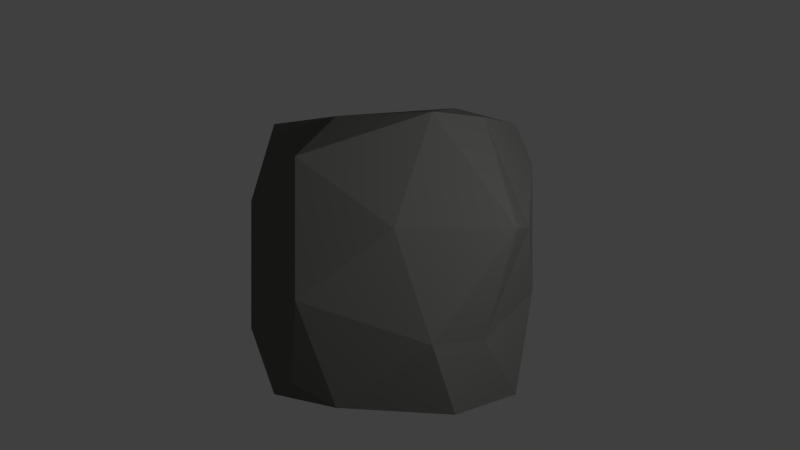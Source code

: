 # Source: Obstacle_Snow.blend  (saved by Blender 2.69.0; exported with 4.5.12 LTS)
import bpy
from mathutils import Matrix  # noqa: F401  (used for matrix-valued properties, if any)

bpy.ops.wm.read_factory_settings(use_empty=True)
scene = bpy.context.scene
scene.name = 'Scene'

# ---- collections
col_collection_1 = bpy.data.collections.new('Collection 1'); scene.collection.children.link(col_collection_1)

# ---- materials (node trees are filled in below, after node groups)
mat_obstacle_material = bpy.data.materials.new('Obstacle_Material')
mat_obstacle_material.alpha_threshold = 0.0
mat_obstacle_material.roughness = 0.5
mat_obstacle_material.line_color = (0.0, 0.0, 0.0, 1.0)

# ---- material node trees
mat_obstacle_material.use_nodes = True; mat_obstacle_material.node_tree.nodes.clear()
_N = mat_obstacle_material.node_tree.nodes; _L = mat_obstacle_material.node_tree.links
n0 = _N.new('ShaderNodeOutputMaterial'); n0.name = 'Material Output'; n0.location = (300, 300)
n1 = _N.new('ShaderNodeBsdfDiffuse'); n1.name = 'Diffuse BSDF'; n1.location = (10, 300)
n1.inputs[0].default_value = (0.1451, 0.1473, 0.1356, 1.0)
_L.new(n1.outputs[0], n0.inputs[0])
n0.is_active_output = True

# ---- world
world_world = bpy.data.worlds.new('World'); scene.world = world_world
world_world.color = (0.05088, 0.05088, 0.05088)
world_world.use_sun_shadow = False
world_world.sun_shadow_jitter_overblur = 0.0
world_world.cycles.sampling_method = 'MANUAL'
world_world.cycles.sample_map_resolution = 256

# ---- cameras
cam_camera = bpy.data.cameras.new('Camera')
cam_camera.clip_end = 100.0
cam_camera.lens = 35.0
cam_camera.sensor_width = 32.0
cam_camera.sensor_height = 18.0
cam_camera.ortho_scale = 7.314
cam_camera.dof.focus_distance = 0.0

# ---- lights
light_lamp = bpy.data.lights.new('Lamp', 'POINT')
light_lamp.transmission_factor = 0.0
light_lamp.cutoff_distance = 30.0
light_lamp.energy = 100.0
light_lamp.shadow_buffer_clip_start = 1.001
light_lamp.shadow_soft_size = 0.1
light_lamp.shadow_maximum_resolution = 0.006
light_lamp.use_absolute_resolution = True
light_lamp.cycles.use_multiple_importance_sampling = False

# ---- meshes
me_icosphere_002 = bpy.data.meshes.new('Icosphere.002')
me_icosphere_002.from_pydata([(0.0, 0.0, -1.0), (0.4407, -0.5257, -0.4472), (-0.2764, -0.8506, -0.4472), (-0.643, -0.1781, -0.4472), (-0.2764, 0.5468, -0.4472), (0.4407, 0.5257, -0.4472), (0.2764, -0.8506, 0.4472), (-0.4721, -0.7039, 0.4472), (-0.4721, 0.3476, 0.4472), (0.2764, 0.5468, 0.4472), (0.6115, 0.0, 0.4472), (0.0, 0.0, 1.0), (-0.1625, -0.5, -0.8507), (0.4253, -0.309, -0.8507), (0.2629, -0.809, -0.5257), (0.5677, 0.0, -0.5257), (0.4253, 0.309, -0.8507), (-0.5257, 0.0, -0.8507), (-0.4367, -0.6781, -0.5257), (-0.1625, 0.5, -0.8507), (-0.4367, 0.3219, -0.5257), (0.2629, 0.5051, -0.5257), (0.6681, -0.309, 0.0), (0.6681, 0.309, 0.0), (0.0, -0.8428, 0.0), (0.5878, -0.809, 0.0), (-0.6996, -0.4871, 0.0), (-0.5878, -0.809, 0.0), (-0.5878, 0.5052, 0.0), (-0.6996, 0.1309, 0.0), (0.5878, 0.5052, 0.0), (0.0, 0.539, 0.0), (0.4053, -0.5, 0.5257), (-0.2629, -0.809, 0.5257), (-0.5992, -0.1781, 0.5257), (-0.2629, 0.5051, 0.5257), (0.4053, 0.5, 0.5257), (0.1625, -0.5, 0.8507), (0.5257, 0.0, 0.8507), (-0.4253, -0.309, 0.8507), (-0.4253, 0.309, 0.8507), (0.1625, 0.5, 0.8507)], [], [(0, 13, 12), (1, 13, 15), (0, 12, 17), (0, 17, 19), (0, 19, 16), (1, 15, 22), (2, 14, 24), (3, 18, 26), (4, 20, 28), (5, 21, 30), (1, 22, 25), (2, 24, 27), (3, 26, 29), (4, 28, 31), (5, 30, 23), (6, 32, 37), (7, 33, 39), (8, 34, 40), (9, 35, 41), (10, 36, 38), (12, 14, 2), (12, 13, 14), (13, 1, 14), (15, 16, 5), (15, 13, 16), (13, 0, 16), (17, 18, 3), (17, 12, 18), (12, 2, 18), (19, 20, 4), (19, 17, 20), (17, 3, 20), (16, 21, 5), (16, 19, 21), (19, 4, 21), (22, 23, 10), (22, 15, 23), (15, 5, 23), (24, 25, 6), (24, 14, 25), (14, 1, 25), (26, 27, 7), (26, 18, 27), (18, 2, 27), (28, 29, 8), (28, 20, 29), (20, 3, 29), (30, 31, 9), (30, 21, 31), (21, 4, 31), (25, 32, 6), (25, 22, 32), (22, 10, 32), (27, 33, 7), (27, 24, 33), (24, 6, 33), (29, 34, 8), (29, 26, 34), (26, 7, 34), (31, 35, 9), (31, 28, 35), (28, 8, 35), (23, 36, 10), (23, 30, 36), (30, 9, 36), (37, 38, 11), (37, 32, 38), (32, 10, 38), (39, 37, 11), (39, 33, 37), (33, 6, 37), (40, 39, 11), (40, 34, 39), (34, 7, 39), (41, 40, 11), (41, 35, 40), (35, 8, 40), (38, 41, 11), (38, 36, 41), (36, 9, 41)])
me_icosphere_002.materials.append(mat_obstacle_material)
me_icosphere_002.use_remesh_preserve_volume = False
me_icosphere_002.use_remesh_preserve_attributes = False
me_icosphere_002.use_mirror_vertex_groups = False
me_icosphere_002.update()

# ---- objects
ob_obstacle = bpy.data.objects.new('Obstacle', me_icosphere_002)
ob_lamp = bpy.data.objects.new('Lamp', light_lamp)
ob_camera = bpy.data.objects.new('Camera', cam_camera)

# ---- transforms, parenting, visibility, modifiers, constraints
ob_obstacle.location = (-0.02415, -0.01439, 0.02577)
ob_obstacle.scale = (1.0, 1.0, 0.6029)
ob_obstacle.lineart.crease_threshold = 0.0
ob_lamp.location = (2.004, 0.6443, 2.629)
ob_lamp.rotation_euler = (0.6503, 0.05522, 1.866)
ob_lamp.lock_rotations_4d = False
ob_lamp.empty_display_type = 'ARROWS'
ob_lamp.color = (0.0, 0.0, 0.0, 0.0)
ob_lamp.lineart.crease_threshold = 0.0
ob_camera.location = (0.0, 0.0, 4.282)
ob_camera.lock_rotations_4d = False
ob_camera.empty_display_type = 'ARROWS'
ob_camera.color = (0.0, 0.0, 0.0, 0.0)
ob_camera.display_type = 'WIRE'
ob_camera.lineart.crease_threshold = 0.0

# ---- collection membership
col_collection_1.objects.link(ob_obstacle)
col_collection_1.objects.link(ob_lamp)
col_collection_1.objects.link(ob_camera)

# ---- scene / render settings (as saved in the file)
scene.camera = ob_camera
scene.frame_start = 1; scene.frame_end = 250; scene.frame_set(1)
scene.render.engine = 'CYCLES'
scene.render.image_settings.compression = 90
scene.render.dither_intensity = 0.0
scene.render.film_transparent = True
scene.cycles.use_denoising = False
scene.cycles.samples = 10
scene.cycles.sampling_pattern = 'TABULATED_SOBOL'
scene.cycles.light_sampling_threshold = 0.0
scene.cycles.use_adaptive_sampling = False
scene.cycles.use_light_tree = False
scene.cycles.blur_glossy = 0.0
scene.cycles.volume_bounces = 1
scene.cycles.pixel_filter_type = 'GAUSSIAN'
scene.cycles.sample_clamp_indirect = 0.0
scene.view_settings.view_transform = 'Standard'
bpy.context.view_layer.update()
